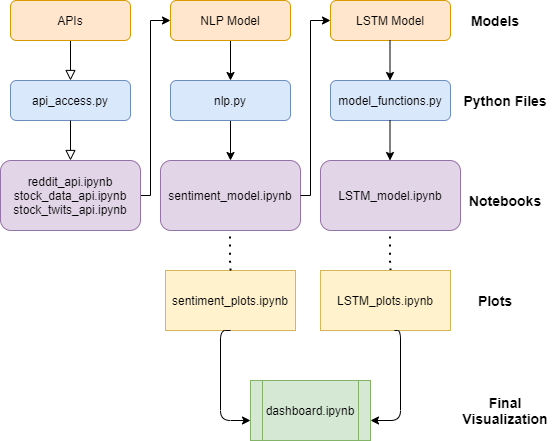

The diagram above was exported from draw.io. Its source (the exported page's mxGraphModel, read from the mxfile embedded in the PNG):
<mxGraphModel dx="582" dy="1585" grid="1" gridSize="10" guides="1" tooltips="1" connect="1" arrows="1" fold="1" page="1" pageScale="1" pageWidth="827" pageHeight="1169" math="0" shadow="0">
  <root>
    <mxCell id="WIyWlLk6GJQsqaUBKTNV-0" />
    <mxCell id="WIyWlLk6GJQsqaUBKTNV-1" parent="WIyWlLk6GJQsqaUBKTNV-0" />
    <mxCell id="WIyWlLk6GJQsqaUBKTNV-2" value="" style="rounded=0;html=1;jettySize=auto;orthogonalLoop=1;fontSize=11;endArrow=block;endFill=0;endSize=8;strokeWidth=1;shadow=0;labelBackgroundColor=none;edgeStyle=orthogonalEdgeStyle;entryX=0.5;entryY=0;entryDx=0;entryDy=0;" parent="WIyWlLk6GJQsqaUBKTNV-1" source="WIyWlLk6GJQsqaUBKTNV-3" target="WIyWlLk6GJQsqaUBKTNV-7" edge="1">
      <mxGeometry relative="1" as="geometry">
        <mxPoint x="220" y="180" as="targetPoint" />
      </mxGeometry>
    </mxCell>
    <mxCell id="WIyWlLk6GJQsqaUBKTNV-3" value="APIs" style="rounded=1;whiteSpace=wrap;html=1;fontSize=12;glass=0;strokeWidth=1;shadow=0;fillColor=#ffe6cc;strokeColor=#d79b00;" parent="WIyWlLk6GJQsqaUBKTNV-1" vertex="1">
      <mxGeometry x="40" y="40" width="120" height="40" as="geometry" />
    </mxCell>
    <mxCell id="WIyWlLk6GJQsqaUBKTNV-7" value="api_access.py" style="rounded=1;whiteSpace=wrap;html=1;fontSize=12;glass=0;strokeWidth=1;shadow=0;fillColor=#dae8fc;strokeColor=#6c8ebf;" parent="WIyWlLk6GJQsqaUBKTNV-1" vertex="1">
      <mxGeometry x="40" y="120" width="120" height="40" as="geometry" />
    </mxCell>
    <mxCell id="odwDxZb7iD4P1jqHe1tu-13" style="edgeStyle=orthogonalEdgeStyle;rounded=0;orthogonalLoop=1;jettySize=auto;html=1;exitX=1;exitY=0.5;exitDx=0;exitDy=0;entryX=0;entryY=0.5;entryDx=0;entryDy=0;" edge="1" parent="WIyWlLk6GJQsqaUBKTNV-1" source="WIyWlLk6GJQsqaUBKTNV-12" target="odwDxZb7iD4P1jqHe1tu-5">
      <mxGeometry relative="1" as="geometry">
        <Array as="points">
          <mxPoint x="180" y="235" />
          <mxPoint x="180" y="60" />
        </Array>
      </mxGeometry>
    </mxCell>
    <mxCell id="WIyWlLk6GJQsqaUBKTNV-12" value="reddit_api.ipynb&lt;br&gt;stock_data_api.ipynb&lt;br&gt;stock_twits_api.ipynb" style="rounded=1;whiteSpace=wrap;html=1;fontSize=12;glass=0;strokeWidth=1;shadow=0;fillColor=#e1d5e7;strokeColor=#9673a6;" parent="WIyWlLk6GJQsqaUBKTNV-1" vertex="1">
      <mxGeometry x="30" y="200" width="140" height="70" as="geometry" />
    </mxCell>
    <mxCell id="odwDxZb7iD4P1jqHe1tu-18" style="edgeStyle=orthogonalEdgeStyle;rounded=0;orthogonalLoop=1;jettySize=auto;html=1;exitX=0.5;exitY=1;exitDx=0;exitDy=0;entryX=0.5;entryY=0;entryDx=0;entryDy=0;" edge="1" parent="WIyWlLk6GJQsqaUBKTNV-1" source="odwDxZb7iD4P1jqHe1tu-5" target="odwDxZb7iD4P1jqHe1tu-6">
      <mxGeometry relative="1" as="geometry" />
    </mxCell>
    <mxCell id="odwDxZb7iD4P1jqHe1tu-5" value="NLP Model" style="rounded=1;whiteSpace=wrap;html=1;fontSize=12;glass=0;strokeWidth=1;shadow=0;fillColor=#ffe6cc;strokeColor=#d79b00;" vertex="1" parent="WIyWlLk6GJQsqaUBKTNV-1">
      <mxGeometry x="200" y="40" width="120" height="40" as="geometry" />
    </mxCell>
    <mxCell id="odwDxZb7iD4P1jqHe1tu-20" style="edgeStyle=orthogonalEdgeStyle;rounded=0;orthogonalLoop=1;jettySize=auto;html=1;exitX=0.5;exitY=1;exitDx=0;exitDy=0;" edge="1" parent="WIyWlLk6GJQsqaUBKTNV-1" source="odwDxZb7iD4P1jqHe1tu-6">
      <mxGeometry relative="1" as="geometry">
        <mxPoint x="260" y="200" as="targetPoint" />
      </mxGeometry>
    </mxCell>
    <mxCell id="odwDxZb7iD4P1jqHe1tu-6" value="nlp.py" style="rounded=1;whiteSpace=wrap;html=1;fontSize=12;glass=0;strokeWidth=1;shadow=0;fillColor=#dae8fc;strokeColor=#6c8ebf;" vertex="1" parent="WIyWlLk6GJQsqaUBKTNV-1">
      <mxGeometry x="200" y="120" width="120" height="40" as="geometry" />
    </mxCell>
    <mxCell id="odwDxZb7iD4P1jqHe1tu-9" value="" style="rounded=0;html=1;jettySize=auto;orthogonalLoop=1;fontSize=11;endArrow=block;endFill=0;endSize=8;strokeWidth=1;shadow=0;labelBackgroundColor=none;edgeStyle=orthogonalEdgeStyle;exitX=0.5;exitY=1;exitDx=0;exitDy=0;" edge="1" parent="WIyWlLk6GJQsqaUBKTNV-1" source="WIyWlLk6GJQsqaUBKTNV-7">
      <mxGeometry relative="1" as="geometry">
        <mxPoint x="100" y="170" as="sourcePoint" />
        <mxPoint x="100" y="200" as="targetPoint" />
      </mxGeometry>
    </mxCell>
    <mxCell id="odwDxZb7iD4P1jqHe1tu-21" value="sentiment_model.ipynb" style="rounded=1;whiteSpace=wrap;html=1;fontSize=12;glass=0;strokeWidth=1;shadow=0;fillColor=#e1d5e7;strokeColor=#9673a6;" vertex="1" parent="WIyWlLk6GJQsqaUBKTNV-1">
      <mxGeometry x="190" y="200" width="140" height="70" as="geometry" />
    </mxCell>
    <mxCell id="odwDxZb7iD4P1jqHe1tu-25" value="sentiment_plots.ipynb" style="rounded=0;whiteSpace=wrap;html=1;fillColor=#fff2cc;strokeColor=#d6b656;" vertex="1" parent="WIyWlLk6GJQsqaUBKTNV-1">
      <mxGeometry x="195" y="310" width="130" height="60" as="geometry" />
    </mxCell>
    <mxCell id="odwDxZb7iD4P1jqHe1tu-36" value="" style="endArrow=none;dashed=1;html=1;dashPattern=1 3;strokeWidth=2;" edge="1" parent="WIyWlLk6GJQsqaUBKTNV-1">
      <mxGeometry width="50" height="50" relative="1" as="geometry">
        <mxPoint x="260" y="310" as="sourcePoint" />
        <mxPoint x="259.5" y="270" as="targetPoint" />
        <Array as="points">
          <mxPoint x="259.5" y="300" />
        </Array>
      </mxGeometry>
    </mxCell>
    <mxCell id="odwDxZb7iD4P1jqHe1tu-40" style="edgeStyle=orthogonalEdgeStyle;rounded=0;orthogonalLoop=1;jettySize=auto;html=1;exitX=1;exitY=0.5;exitDx=0;exitDy=0;entryX=0;entryY=0.5;entryDx=0;entryDy=0;" edge="1" parent="WIyWlLk6GJQsqaUBKTNV-1">
      <mxGeometry relative="1" as="geometry">
        <mxPoint x="330" y="235" as="sourcePoint" />
        <mxPoint x="360" y="60" as="targetPoint" />
        <Array as="points">
          <mxPoint x="340" y="235" />
          <mxPoint x="340" y="60" />
        </Array>
      </mxGeometry>
    </mxCell>
    <mxCell id="odwDxZb7iD4P1jqHe1tu-41" value="LSTM Model" style="rounded=1;whiteSpace=wrap;html=1;fontSize=12;glass=0;strokeWidth=1;shadow=0;fillColor=#ffe6cc;strokeColor=#d79b00;" vertex="1" parent="WIyWlLk6GJQsqaUBKTNV-1">
      <mxGeometry x="360" y="40" width="120" height="40" as="geometry" />
    </mxCell>
    <mxCell id="odwDxZb7iD4P1jqHe1tu-42" value="model_functions.py" style="rounded=1;whiteSpace=wrap;html=1;fontSize=12;glass=0;strokeWidth=1;shadow=0;fillColor=#dae8fc;strokeColor=#6c8ebf;" vertex="1" parent="WIyWlLk6GJQsqaUBKTNV-1">
      <mxGeometry x="360" y="120" width="120" height="40" as="geometry" />
    </mxCell>
    <mxCell id="odwDxZb7iD4P1jqHe1tu-43" style="edgeStyle=orthogonalEdgeStyle;rounded=0;orthogonalLoop=1;jettySize=auto;html=1;exitX=0.5;exitY=1;exitDx=0;exitDy=0;entryX=0.5;entryY=0;entryDx=0;entryDy=0;" edge="1" parent="WIyWlLk6GJQsqaUBKTNV-1">
      <mxGeometry relative="1" as="geometry">
        <mxPoint x="419.5" y="80" as="sourcePoint" />
        <mxPoint x="419.5" y="120" as="targetPoint" />
      </mxGeometry>
    </mxCell>
    <mxCell id="odwDxZb7iD4P1jqHe1tu-44" value="LSTM_model.ipynb" style="rounded=1;whiteSpace=wrap;html=1;fontSize=12;glass=0;strokeWidth=1;shadow=0;fillColor=#e1d5e7;strokeColor=#9673a6;" vertex="1" parent="WIyWlLk6GJQsqaUBKTNV-1">
      <mxGeometry x="350" y="200" width="140" height="70" as="geometry" />
    </mxCell>
    <mxCell id="odwDxZb7iD4P1jqHe1tu-45" style="edgeStyle=orthogonalEdgeStyle;rounded=0;orthogonalLoop=1;jettySize=auto;html=1;exitX=0.5;exitY=1;exitDx=0;exitDy=0;" edge="1" parent="WIyWlLk6GJQsqaUBKTNV-1">
      <mxGeometry relative="1" as="geometry">
        <mxPoint x="419.5" y="200" as="targetPoint" />
        <mxPoint x="419.5" y="160" as="sourcePoint" />
      </mxGeometry>
    </mxCell>
    <mxCell id="odwDxZb7iD4P1jqHe1tu-46" value="" style="endArrow=none;dashed=1;html=1;dashPattern=1 3;strokeWidth=2;" edge="1" parent="WIyWlLk6GJQsqaUBKTNV-1">
      <mxGeometry width="50" height="50" relative="1" as="geometry">
        <mxPoint x="420" y="310" as="sourcePoint" />
        <mxPoint x="419.5" y="270" as="targetPoint" />
        <Array as="points">
          <mxPoint x="419.5" y="300" />
        </Array>
      </mxGeometry>
    </mxCell>
    <mxCell id="odwDxZb7iD4P1jqHe1tu-47" value="LSTM_plots.ipynb" style="rounded=0;whiteSpace=wrap;html=1;fillColor=#fff2cc;strokeColor=#d6b656;" vertex="1" parent="WIyWlLk6GJQsqaUBKTNV-1">
      <mxGeometry x="350" y="310" width="130" height="60" as="geometry" />
    </mxCell>
    <mxCell id="odwDxZb7iD4P1jqHe1tu-52" value="dashboard.ipynb" style="shape=process;whiteSpace=wrap;html=1;backgroundOutline=1;fillColor=#d5e8d4;strokeColor=#82b366;" vertex="1" parent="WIyWlLk6GJQsqaUBKTNV-1">
      <mxGeometry x="280" y="420" width="120" height="60" as="geometry" />
    </mxCell>
    <mxCell id="odwDxZb7iD4P1jqHe1tu-55" value="" style="edgeStyle=segmentEdgeStyle;endArrow=classic;html=1;exitX=0.5;exitY=1;exitDx=0;exitDy=0;" edge="1" parent="WIyWlLk6GJQsqaUBKTNV-1" source="odwDxZb7iD4P1jqHe1tu-25">
      <mxGeometry width="50" height="50" relative="1" as="geometry">
        <mxPoint x="235" y="450" as="sourcePoint" />
        <mxPoint x="280" y="460" as="targetPoint" />
        <Array as="points">
          <mxPoint x="250" y="370" />
          <mxPoint x="250" y="460" />
          <mxPoint x="280" y="460" />
        </Array>
      </mxGeometry>
    </mxCell>
    <mxCell id="odwDxZb7iD4P1jqHe1tu-56" value="" style="edgeStyle=segmentEdgeStyle;endArrow=classic;html=1;exitX=0.5;exitY=1;exitDx=0;exitDy=0;" edge="1" parent="WIyWlLk6GJQsqaUBKTNV-1">
      <mxGeometry width="50" height="50" relative="1" as="geometry">
        <mxPoint x="424" y="370" as="sourcePoint" />
        <mxPoint x="400" y="460" as="targetPoint" />
        <Array as="points">
          <mxPoint x="430" y="370" />
          <mxPoint x="430" y="460" />
          <mxPoint x="400" y="460" />
        </Array>
      </mxGeometry>
    </mxCell>
    <mxCell id="odwDxZb7iD4P1jqHe1tu-57" value="&lt;font style=&quot;font-size: 14px&quot;&gt;&lt;b&gt;Python Files&lt;/b&gt;&lt;/font&gt;" style="text;html=1;strokeColor=none;fillColor=none;align=center;verticalAlign=middle;whiteSpace=wrap;rounded=0;strokeWidth=3;" vertex="1" parent="WIyWlLk6GJQsqaUBKTNV-1">
      <mxGeometry x="490" y="130" width="90" height="20" as="geometry" />
    </mxCell>
    <mxCell id="odwDxZb7iD4P1jqHe1tu-58" value="&lt;span style=&quot;font-size: 14px&quot;&gt;&lt;b&gt;Models&lt;/b&gt;&lt;/span&gt;" style="text;html=1;strokeColor=none;fillColor=none;align=center;verticalAlign=middle;whiteSpace=wrap;rounded=0;strokeWidth=3;" vertex="1" parent="WIyWlLk6GJQsqaUBKTNV-1">
      <mxGeometry x="480" y="50" width="90" height="20" as="geometry" />
    </mxCell>
    <mxCell id="odwDxZb7iD4P1jqHe1tu-59" value="&lt;font style=&quot;font-size: 14px&quot;&gt;&lt;b&gt;Notebooks&lt;/b&gt;&lt;/font&gt;" style="text;html=1;strokeColor=none;fillColor=none;align=center;verticalAlign=middle;whiteSpace=wrap;rounded=0;strokeWidth=3;" vertex="1" parent="WIyWlLk6GJQsqaUBKTNV-1">
      <mxGeometry x="490" y="230" width="90" height="20" as="geometry" />
    </mxCell>
    <mxCell id="odwDxZb7iD4P1jqHe1tu-61" value="&lt;span style=&quot;font-size: 14px&quot;&gt;&lt;b&gt;Plots&lt;/b&gt;&lt;/span&gt;" style="text;html=1;strokeColor=none;fillColor=none;align=center;verticalAlign=middle;whiteSpace=wrap;rounded=0;strokeWidth=3;" vertex="1" parent="WIyWlLk6GJQsqaUBKTNV-1">
      <mxGeometry x="480" y="330" width="90" height="20" as="geometry" />
    </mxCell>
    <mxCell id="odwDxZb7iD4P1jqHe1tu-62" value="&lt;font style=&quot;font-size: 14px&quot;&gt;&lt;b&gt;Final Visualization&lt;/b&gt;&lt;/font&gt;" style="text;html=1;strokeColor=none;fillColor=none;align=center;verticalAlign=middle;whiteSpace=wrap;rounded=0;strokeWidth=3;" vertex="1" parent="WIyWlLk6GJQsqaUBKTNV-1">
      <mxGeometry x="490" y="440" width="90" height="20" as="geometry" />
    </mxCell>
  </root>
</mxGraphModel>